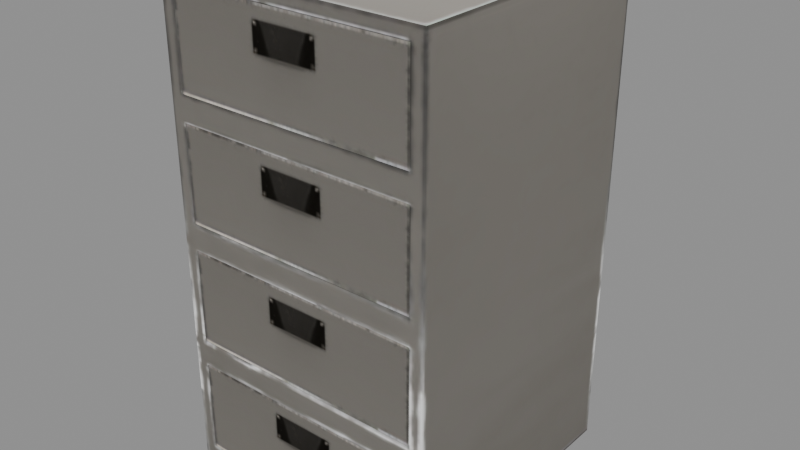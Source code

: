 # Source: FilingCabinet_Separated.blend  (saved by Blender 5.3.31; exported with 4.5.12 LTS)
import bpy
from mathutils import Matrix  # noqa: F401  (used for matrix-valued properties, if any)

bpy.ops.wm.read_factory_settings(use_empty=True)
scene = bpy.context.scene
scene.name = 'Scene'

# ---- images (referenced by path relative to the original .blend; pixels are not part of the script)
import os
ASSET_DIR = os.environ.get("B2B_ASSET_DIR", "")  # directory of the original .blend (textures are referenced by path, not embedded)
HERE = os.path.dirname(os.path.abspath(__file__))  # packed textures are extracted next to this script under _unpacked/

def load_image(name, relpath, width, height, colorspace="sRGB"):
    """Load a texture the original file referenced (path relative to the .blend, or extracted next to this script)."""
    p = next((c for c in (os.path.join(HERE, relpath), os.path.join(ASSET_DIR, relpath)) if relpath and os.path.exists(c)), "")
    if p:
        img = bpy.data.images.load(p, check_existing=True)
        img.name = name
    else:  # same state as the original file: an image datablock whose file is absent (Cycles renders it pink)
        img = bpy.data.images.new(name, width, height)
        img.source = "FILE"
        img.filepath = "//" + (relpath or name)
    img.colorspace_settings.name = colorspace
    return img
img_filingcabinet1 = load_image('FilingCabinet1', '_unpacked/FilingCabinet1.e9891e1a.png', 512, 512, 'sRGB')
img_drawer = load_image('Drawer', '_unpacked/FilingCabinet1Drawer.73832f3d.png', 256, 256, 'sRGB')

# ---- materials (node trees are filled in below, after node groups)
mat_filingcabinet1 = bpy.data.materials.new('FilingCabinet1')
mat_filingcabinet1.roughness = 1.0
mat_filingcabinet1.specular_intensity = 0.0
mat_drawer = bpy.data.materials.new('Drawer')
mat_drawer.roughness = 1.0
mat_drawer.specular_intensity = 0.0

# ---- material node trees
mat_filingcabinet1.use_nodes = True; mat_filingcabinet1.node_tree.nodes.clear()
_N = mat_filingcabinet1.node_tree.nodes; _L = mat_filingcabinet1.node_tree.links
n0 = _N.new('ShaderNodeBsdfPrincipled'); n0.name = 'Principled BSDF'; n0.location = (-200, 100)
n0.inputs[2].default_value = 1.0
n0.inputs[10].default_value = 0.005
n0.inputs[13].default_value = 0.0
n1 = _N.new('ShaderNodeOutputMaterial'); n1.name = 'Material Output'; n1.location = (200, 100)
n2 = _N.new('ShaderNodeNormalMap'); n2.name = 'Normal Map'; n2.location = (-600, -600)
n2.label = 'Normal/Map'
n2.width = 160
n2.inputs[0].default_value = 0.0
n3 = _N.new('ShaderNodeTexImage'); n3.name = 'Image Texture'; n3.location = (-600, 300)
n3.image = img_filingcabinet1
_L.new(n0.outputs[0], n1.inputs[0])
_L.new(n2.outputs[0], n0.inputs[5])
_L.new(n3.outputs[0], n0.inputs[0])
n1.is_active_output = True
mat_drawer.use_nodes = True; mat_drawer.node_tree.nodes.clear()
_N = mat_drawer.node_tree.nodes; _L = mat_drawer.node_tree.links
n0 = _N.new('ShaderNodeBsdfPrincipled'); n0.name = 'Principled BSDF'; n0.location = (-200, 100)
n0.inputs[2].default_value = 1.0
n0.inputs[10].default_value = 0.005
n0.inputs[13].default_value = 0.0
n1 = _N.new('ShaderNodeOutputMaterial'); n1.name = 'Material Output'; n1.location = (200, 100)
n2 = _N.new('ShaderNodeNormalMap'); n2.name = 'Normal Map'; n2.location = (-600, -600)
n2.label = 'Normal/Map'
n2.width = 160
n2.inputs[0].default_value = 0.0
n3 = _N.new('ShaderNodeTexImage'); n3.name = 'Image Texture'; n3.location = (-600, 300)
n3.image = img_drawer
_L.new(n0.outputs[0], n1.inputs[0])
_L.new(n2.outputs[0], n0.inputs[5])
_L.new(n3.outputs[0], n0.inputs[0])
n1.is_active_output = True

# ---- meshes
me_body = bpy.data.meshes.new('Body')
me_body.from_pydata([(-0.5, -0.5, 0.0), (-0.5, -0.5, 1.8), (-0.5, 0.5, 1.788e-07), (-0.5, 0.5, 1.8), (0.5, -0.5, 0.0), (0.5, -0.5, 1.8), (0.5, 0.5, 1.788e-07), (0.5, 0.5, 1.8), (-0.5, -0.5, 0.0), (-0.5, -0.5, 1.8), (0.5, -0.5, 0.0), (0.5, -0.5, 1.8), (-0.5, -0.5, 0.45), (-0.5, -0.5, 0.9), (-0.5, -0.5, 1.35), (0.5, -0.5, 1.35), (0.5, -0.5, 0.9), (0.5, -0.5, 0.45), (0.455, -0.5, 1.395), (0.455, -0.5, 1.755), (-0.455, -0.5, 1.755), (-0.455, -0.5, 1.395), (0.455, -0.5, 0.045), (0.455, -0.5, 0.405), (-0.455, -0.5, 0.405), (-0.455, -0.5, 0.045), (0.455, -0.5, 0.495), (0.455, -0.5, 0.855), (-0.455, -0.5, 0.855), (-0.455, -0.5, 0.495), (0.455, -0.5, 0.945), (0.455, -0.5, 1.305), (-0.455, -0.5, 1.305), (-0.455, -0.5, 0.945), (-3.513e-08, -0.4, 1.575), (-9.521e-08, -0.4, 0.225), (-6.517e-08, -0.4, 0.675), (-6.517e-08, -0.4, 1.125)], [], [(1, 2, 0), (3, 6, 2), (7, 4, 6), (6, 0, 2), (3, 5, 7), (22, 23, 35), (26, 27, 36), (30, 31, 37), (11, 18, 15), (9, 19, 11), (9, 21, 20), (15, 21, 14), (17, 22, 10), (12, 23, 17), (8, 24, 12), (10, 25, 8), (16, 26, 17), (13, 27, 16), (12, 28, 13), (17, 29, 12), (15, 30, 16), (14, 31, 15), (13, 32, 14), (16, 33, 13), (18, 19, 34), (19, 20, 34), (20, 21, 34), (21, 18, 34), (23, 24, 35), (24, 25, 35), (25, 22, 35), (27, 28, 36), (28, 29, 36), (29, 26, 36), (31, 32, 37), (32, 33, 37), (33, 30, 37), (1, 3, 2), (3, 7, 6), (7, 5, 4), (6, 4, 0), (3, 1, 5), (11, 19, 18), (9, 20, 19), (9, 14, 21), (15, 18, 21), (17, 23, 22), (12, 24, 23), (8, 25, 24), (10, 22, 25), (16, 27, 26), (13, 28, 27), (12, 29, 28), (17, 26, 29), (15, 31, 30), (14, 32, 31), (13, 33, 32), (16, 30, 33)])
me_body.polygons.foreach_set('use_smooth', [True] * 58)
_k = set([(0, 2), (1, 3), (2, 3), (2, 6), (3, 7), (4, 6), (5, 7), (6, 7), (18, 19), (18, 21), (19, 20), (20, 21), (22, 23), (22, 25), (23, 24), (24, 25), (26, 27), (26, 29), (27, 28), (28, 29), (30, 31), (30, 33), (31, 32), (32, 33)])
me_body.attributes.new('sharp_edge', 'BOOLEAN', 'EDGE').data.foreach_set('value', [ (min(e.vertices), max(e.vertices)) in _k for e in me_body.edges])
_uv = me_body.uv_layers.new(name='UVMap')
_uv.uv.foreach_set('vector', [0.6981, 0.7476, 0.2524, 0.9952, 0.2524, 0.7476, 0.6981, 0.004826, 0.2524, 0.2524, 0.2524, 0.004826, 0.6981, 0.2524, 0.2524, 0.5, 0.2524, 0.2524, 0.2524, 0.2524, 0.004826, 0.004826, 0.2524, 0.004826, 0.6981, 0.004826, 0.9457, 0.2524, 0.6981, 0.2524, 0.2636, 0.5111, 0.3527, 0.5111, 0.3081, 0.6238, 0.375, 0.5111, 0.4641, 0.5111, 0.4195, 0.6238, 0.4864, 0.5111, 0.5755, 0.5111, 0.5309, 0.6238, 0.6981, 0.5, 0.5978, 0.5111, 0.5867, 0.5, 0.6981, 0.7476, 0.6869, 0.5111, 0.6981, 0.5, 0.6981, 0.7476, 0.5978, 0.7364, 0.6869, 0.7364, 0.5867, 0.5, 0.5978, 0.7364, 0.5867, 0.7476, 0.3638, 0.5, 0.2636, 0.5111, 0.2524, 0.5, 0.3638, 0.7476, 0.3527, 0.5111, 0.3638, 0.5, 0.2524, 0.7476, 0.3527, 0.7364, 0.3638, 0.7476, 0.2524, 0.5, 0.2636, 0.7364, 0.2524, 0.7476, 0.4752, 0.5, 0.375, 0.5111, 0.3638, 0.5, 0.4752, 0.7476, 0.4641, 0.5111, 0.4752, 0.5, 0.3638, 0.7476, 0.4641, 0.7364, 0.4752, 0.7476, 0.3638, 0.5, 0.375, 0.7364, 0.3638, 0.7476, 0.5867, 0.5, 0.4864, 0.5111, 0.4752, 0.5, 0.5867, 0.7476, 0.5755, 0.5111, 0.5867, 0.5, 0.4752, 0.7476, 0.5755, 0.7364, 0.5867, 0.7476, 0.4752, 0.5, 0.4864, 0.7364, 0.4752, 0.7476, 0.5978, 0.5111, 0.6869, 0.5111, 0.6424, 0.6238, 0.6869, 0.5111, 0.6869, 0.7364, 0.6424, 0.6238, 0.6869, 0.7364, 0.5978, 0.7364, 0.6424, 0.6238, 0.5978, 0.7364, 0.5978, 0.5111, 0.6424, 0.6238, 0.3527, 0.5111, 0.3527, 0.7364, 0.3081, 0.6238, 0.3527, 0.7364, 0.2636, 0.7364, 0.3081, 0.6238, 0.2636, 0.7364, 0.2636, 0.5111, 0.3081, 0.6238, 0.4641, 0.5111, 0.4641, 0.7364, 0.4195, 0.6238, 0.4641, 0.7364, 0.375, 0.7364, 0.4195, 0.6238, 0.375, 0.7364, 0.375, 0.5111, 0.4195, 0.6238, 0.5755, 0.5111, 0.5755, 0.7364, 0.5309, 0.6238, 0.5755, 0.7364, 0.4864, 0.7364, 0.5309, 0.6238, 0.4864, 0.7364, 0.4864, 0.5111, 0.5309, 0.6238, 0.6981, 0.7476, 0.6981, 0.9952, 0.2524, 0.9952, 0.6981, 0.004826, 0.6981, 0.2524, 0.2524, 0.2524, 0.6981, 0.2524, 0.6981, 0.5, 0.2524, 0.5, 0.2524, 0.2524, 0.004826, 0.2524, 0.004826, 0.004826, 0.6981, 0.004826, 0.9457, 0.004826, 0.9457, 0.2524, 0.6981, 0.5, 0.6869, 0.5111, 0.5978, 0.5111, 0.6981, 0.7476, 0.6869, 0.7364, 0.6869, 0.5111, 0.6981, 0.7476, 0.5867, 0.7476, 0.5978, 0.7364, 0.5867, 0.5, 0.5978, 0.5111, 0.5978, 0.7364, 0.3638, 0.5, 0.3527, 0.5111, 0.2636, 0.5111, 0.3638, 0.7476, 0.3527, 0.7364, 0.3527, 0.5111, 0.2524, 0.7476, 0.2636, 0.7364, 0.3527, 0.7364, 0.2524, 0.5, 0.2636, 0.5111, 0.2636, 0.7364, 0.4752, 0.5, 0.4641, 0.5111, 0.375, 0.5111, 0.4752, 0.7476, 0.4641, 0.7364, 0.4641, 0.5111, 0.3638, 0.7476, 0.375, 0.7364, 0.4641, 0.7364, 0.3638, 0.5, 0.375, 0.5111, 0.375, 0.7364, 0.5867, 0.5, 0.5755, 0.5111, 0.4864, 0.5111, 0.5867, 0.7476, 0.5755, 0.7364, 0.5755, 0.5111, 0.4752, 0.7476, 0.4864, 0.7364, 0.5755, 0.7364, 0.4752, 0.5, 0.4864, 0.5111, 0.4864, 0.7364])
me_body.materials.append(mat_filingcabinet1)
me_body.materials.append(mat_drawer)
me_body.update()
me_body.normals_split_custom_set([tuple(v) for v in zip(*[iter([-1.0, 1.88e-07, 2.961e-14, -1.0, 1.763e-07, 2.961e-14, -1.0, 1.656e-07, 2.961e-14, 1.788e-07, 1.0, 1.656e-07, 1.788e-07, 1.0, 1.656e-07, 1.788e-07, 1.0, 1.656e-07, 1.0, -2.094e-07, -2.56e-14, 1.0, -2.211e-07, -2.769e-14, 1.0, -2.318e-07, -2.961e-14, 3.553e-14, 1.788e-07, -1.0, 3.553e-14, 1.788e-07, -1.0, 4.263e-14, 1.788e-07, -1.0, -2.384e-08, 0.0, 1.0, -2.384e-08, 0.0, 1.0, -2.384e-07, 0.0, 1.0, -0.1633, -0.9779, 0.1306, -0.1633, -0.9779, -0.1306, -1.557e-07, -1.0, 1.094e-07, -0.1633, -0.9779, 0.1306, -0.1633, -0.9779, -0.1306, -1.207e-07, -1.0, -2.845e-07, -0.1633, -0.9779, 0.1306, -0.1633, -0.9779, -0.1306, -1.456e-07, -1.0, -1.751e-07, 2.188e-09, -1.0, 5.221e-07, -1.247e-07, -1.0, -5.399e-09, -6.459e-08, -1.0, 2.631e-07, -1.269e-07, -1.0, -6.157e-08, 2.306e-08, -1.0, 4.935e-07, 2.188e-09, -1.0, 5.221e-07, -1.269e-07, -1.0, -6.157e-08, -4.916e-10, -1.0, -4.516e-07, -1.483e-07, -1.0, -1.15e-07, -6.459e-08, -1.0, 2.631e-07, -4.916e-10, -1.0, -4.516e-07, -6.238e-08, -1.0, -2.103e-07, -3.925e-07, -1.0, -7.996e-07, -1.761e-07, -1.0, -9.031e-07, -1.486e-07, -1.0, -8.805e-07, -6.805e-08, -1.0, -2.441e-07, -7.366e-07, -1.0, -8.519e-07, -3.925e-07, -1.0, -7.996e-07, -3.057e-07, -1.0, -3.187e-07, 1.418e-07, -1.0, -9.306e-08, -6.805e-08, -1.0, -2.441e-07, -1.486e-07, -1.0, -8.805e-07, -3.79e-07, -1.0, -3.323e-07, -3.057e-07, -1.0, -3.187e-07, -6.459e-08, -1.0, -2.463e-07, -1.247e-07, -1.0, -7.332e-07, -3.925e-07, -1.0, -7.996e-07, -8.115e-08, -1.0, 2.592e-08, 2.306e-08, -1.0, 3.863e-07, -6.459e-08, -1.0, -2.463e-07, -6.805e-08, -1.0, -2.441e-07, -1.718e-07, -1.0, 6.401e-07, -8.115e-08, -1.0, 2.592e-08, -3.925e-07, -1.0, -7.996e-07, -3.227e-07, -1.0, -3.391e-07, -6.805e-08, -1.0, -2.441e-07, -6.459e-08, -1.0, 2.631e-07, -1.247e-07, -1.0, -9.031e-07, -6.459e-08, -1.0, -2.463e-07, -6.238e-08, -1.0, -2.103e-07, 2.306e-08, -1.0, 5.679e-07, -6.459e-08, -1.0, 2.631e-07, -8.115e-08, -1.0, 2.592e-08, -1.247e-07, -1.0, -1.08e-08, -6.238e-08, -1.0, -2.103e-07, -6.459e-08, -1.0, -2.463e-07, 2.306e-08, -1.0, -6.096e-07, -8.115e-08, -1.0, 2.592e-08, -0.1633, -0.9779, 0.1306, -0.1633, -0.9779, -0.1306, -1.326e-07, -1.0, -1.094e-07, -0.1633, -0.9779, -0.1306, 0.1633, -0.9779, -0.1306, -1.326e-07, -1.0, -1.094e-07, 0.1633, -0.9779, -0.1306, 0.1633, -0.9779, 0.1306, -1.326e-07, -1.0, -1.094e-07, 0.1633, -0.9779, 0.1306, -0.1633, -0.9779, 0.1306, -1.326e-07, -1.0, -1.094e-07, -0.1633, -0.9779, -0.1306, 0.1633, -0.9779, -0.1306, -1.557e-07, -1.0, 1.094e-07, 0.1633, -0.9779, -0.1306, 0.1633, -0.9779, 0.1306, -1.557e-07, -1.0, 1.094e-07, 0.1633, -0.9779, 0.1306, -0.1633, -0.9779, 0.1306, -1.557e-07, -1.0, 1.094e-07, -0.1633, -0.9779, -0.1306, 0.1633, -0.9779, -0.1306, -1.207e-07, -1.0, -2.845e-07, 0.1633, -0.9779, -0.1306, 0.1633, -0.9779, 0.1306, -1.207e-07, -1.0, -2.845e-07, 0.1633, -0.9779, 0.1306, -0.1633, -0.9779, 0.1306, -1.207e-07, -1.0, -2.845e-07, -0.1633, -0.9779, -0.1306, 0.1633, -0.9779, -0.1306, -1.456e-07, -1.0, -1.751e-07, 0.1633, -0.9779, -0.1306, 0.1633, -0.9779, 0.1306, -1.456e-07, -1.0, -1.751e-07, 0.1633, -0.9779, 0.1306, -0.1633, -0.9779, 0.1306, -1.456e-07, -1.0, -1.751e-07, -1.0, 1.88e-07, 2.961e-14, -1.0, 1.987e-07, 2.961e-14, -1.0, 1.763e-07, 2.961e-14, 1.788e-07, 1.0, 1.656e-07, 1.788e-07, 1.0, 1.656e-07, 1.788e-07, 1.0, 1.656e-07, 1.0, -2.094e-07, -2.56e-14, 1.0, -1.987e-07, -2.368e-14, 1.0, -2.211e-07, -2.769e-14, 3.553e-14, 1.788e-07, -1.0, 2.842e-14, 1.788e-07, -1.0, 3.553e-14, 1.788e-07, -1.0, -2.384e-08, 0.0, 1.0, 1.907e-07, 0.0, 1.0, -2.384e-08, 0.0, 1.0, 2.188e-09, -1.0, 5.221e-07, 2.306e-08, -1.0, 4.935e-07, -1.247e-07, -1.0, -5.399e-09, -1.269e-07, -1.0, -6.157e-08, -1.483e-07, -1.0, -1.15e-07, 2.306e-08, -1.0, 4.935e-07, -1.269e-07, -1.0, -6.157e-08, -6.238e-08, -1.0, -2.103e-07, -4.916e-10, -1.0, -4.516e-07, -6.459e-08, -1.0, 2.631e-07, -1.247e-07, -1.0, -5.399e-09, -4.916e-10, -1.0, -4.516e-07, -3.925e-07, -1.0, -7.996e-07, -7.366e-07, -1.0, -8.519e-07, -1.761e-07, -1.0, -9.031e-07, -6.805e-08, -1.0, -2.441e-07, 1.418e-07, -1.0, -9.306e-08, -7.366e-07, -1.0, -8.519e-07, -3.057e-07, -1.0, -3.187e-07, -3.79e-07, -1.0, -3.323e-07, 1.418e-07, -1.0, -9.306e-08, -1.486e-07, -1.0, -8.805e-07, -1.761e-07, -1.0, -9.031e-07, -3.79e-07, -1.0, -3.323e-07, -6.459e-08, -1.0, -2.463e-07, 2.306e-08, -1.0, 3.863e-07, -1.247e-07, -1.0, -7.332e-07, -8.115e-08, -1.0, 2.592e-08, -1.718e-07, -1.0, 6.401e-07, 2.306e-08, -1.0, 3.863e-07, -6.805e-08, -1.0, -2.441e-07, -3.227e-07, -1.0, -3.391e-07, -1.718e-07, -1.0, 6.401e-07, -3.925e-07, -1.0, -7.996e-07, -1.247e-07, -1.0, -7.332e-07, -3.227e-07, -1.0, -3.391e-07, -6.459e-08, -1.0, 2.631e-07, 2.306e-08, -1.0, 5.679e-07, -1.247e-07, -1.0, -9.031e-07, -6.238e-08, -1.0, -2.103e-07, -1.247e-07, -1.0, -1.08e-08, 2.306e-08, -1.0, 5.679e-07, -8.115e-08, -1.0, 2.592e-08, 2.306e-08, -1.0, -6.096e-07, -1.247e-07, -1.0, -1.08e-08, -6.459e-08, -1.0, -2.463e-07, -1.247e-07, -1.0, -9.031e-07, 2.306e-08, -1.0, -6.096e-07])] * 3)])
me_drawer4 = bpy.data.meshes.new('Drawer4')
me_drawer4.from_pydata([(0.42, -0.435, 0.095), (-0.42, -0.435, 0.095), (0.42, -0.435, -0.145), (-0.42, -0.435, -0.145), (0.42, 0.435, 0.095), (-0.42, 0.435, 0.095), (0.42, 0.435, -0.145), (-0.42, 0.435, -0.145), (0.45, -0.435, 0.175), (-0.45, -0.435, 0.175), (0.45, -0.435, -0.175), (-0.45, -0.435, -0.175)], [], [(3, 6, 2), (7, 4, 6), (9, 10, 8), (6, 0, 2), (3, 5, 7), (3, 7, 6), (7, 5, 4), (9, 11, 10), (6, 4, 0), (3, 1, 5)])
me_drawer4.polygons.foreach_set('use_smooth', [True] * 10)
me_drawer4.polygons.foreach_set('material_index', [1, 1, 1, 1, 1, 1, 1, 1, 1, 1])
_k = set([(0, 2), (0, 4), (1, 3), (1, 5), (2, 3), (2, 6), (3, 7), (4, 5), (4, 6), (5, 7), (6, 7), (8, 9), (8, 10), (9, 11), (10, 11)])
me_drawer4.attributes.new('sharp_edge', 'BOOLEAN', 'EDGE').data.foreach_set('value', [ (min(e.vertices), max(e.vertices)) in _k for e in me_drawer4.edges])
_uv = me_drawer4.uv_layers.new(name='UVMap')
_uv.uv.foreach_set('vector', [0.005924, 0.1664, 0.5877, 0.7281, 0.005924, 0.7281, 0.5877, 0.1664, 0.7482, 0.7281, 0.5877, 0.7281, 0.9941, 0.6078, 0.76, 0.005924, 0.9941, 0.005924, 0.5877, 0.7281, 0.005924, 0.8886, 0.005924, 0.7281, 0.005924, 0.1664, 0.5877, 0.005924, 0.5877, 0.1664, 0.005924, 0.1664, 0.5877, 0.1664, 0.5877, 0.7281, 0.5877, 0.1664, 0.7482, 0.1664, 0.7482, 0.7281, 0.9941, 0.6078, 0.76, 0.6078, 0.76, 0.005924, 0.5877, 0.7281, 0.5877, 0.8886, 0.005924, 0.8886, 0.005924, 0.1664, 0.005924, 0.005924, 0.5877, 0.005924])
me_drawer4.materials.append(mat_filingcabinet1)
me_drawer4.materials.append(mat_drawer)
me_drawer4.update()
me_drawer4.normals_split_custom_set([tuple(v) for v in zip(*[iter([-1.247e-08, 2.74e-07, -1.0, -1.118e-08, 2.74e-07, -1.0, -4.078e-08, 2.74e-07, -1.0, 7.096e-08, 1.0, 2.433e-07, 7.096e-08, 1.0, 5.238e-08, 7.096e-08, 1.0, 0.0, -1.325e-07, -1.0, -3.338e-07, -1.325e-07, -1.0, -2.339e-07, -1.325e-07, -1.0, -1.892e-07, 1.0, -1.045e-07, -2.552e-14, 1.0, -7.821e-08, -2.552e-14, 1.0, -7.137e-08, -2.552e-14, -1.0, 1.565e-07, 2.552e-14, -1.0, 8.897e-08, 2.552e-14, -1.0, 7.137e-08, 2.552e-14, -1.247e-08, 2.74e-07, -1.0, 1.713e-08, 2.74e-07, -1.0, -1.118e-08, 2.74e-07, -1.0, 7.096e-08, 1.0, 2.433e-07, 7.096e-08, 1.0, 2.957e-07, 7.096e-08, 1.0, 5.238e-08, -1.325e-07, -1.0, -3.338e-07, -1.325e-07, -1.0, -3.784e-07, -1.325e-07, -1.0, -2.339e-07, 1.0, -1.045e-07, -2.552e-14, 1.0, -1.113e-07, -2.552e-14, 1.0, -7.821e-08, -2.552e-14, -1.0, 1.565e-07, 2.552e-14, -1.0, 1.741e-07, 2.552e-14, -1.0, 8.897e-08, 2.552e-14])] * 3)])
me_drawer3 = bpy.data.meshes.new('Drawer3')
me_drawer3.from_pydata([(0.42, -0.435, 0.095), (-0.42, -0.435, 0.095), (0.42, -0.435, -0.145), (-0.42, -0.435, -0.145), (0.42, 0.435, 0.095), (-0.42, 0.435, 0.095), (0.42, 0.435, -0.145), (-0.42, 0.435, -0.145), (0.45, -0.435, 0.175), (-0.45, -0.435, 0.175), (0.45, -0.435, -0.175), (-0.45, -0.435, -0.175)], [], [(3, 6, 2), (7, 4, 6), (9, 10, 8), (6, 0, 2), (3, 5, 7), (3, 7, 6), (7, 5, 4), (9, 11, 10), (6, 4, 0), (3, 1, 5)])
me_drawer3.polygons.foreach_set('use_smooth', [True] * 10)
me_drawer3.polygons.foreach_set('material_index', [1, 1, 1, 1, 1, 1, 1, 1, 1, 1])
_k = set([(0, 2), (0, 4), (1, 3), (1, 5), (2, 3), (2, 6), (3, 7), (4, 5), (4, 6), (5, 7), (6, 7), (8, 9), (8, 10), (9, 11), (10, 11)])
me_drawer3.attributes.new('sharp_edge', 'BOOLEAN', 'EDGE').data.foreach_set('value', [ (min(e.vertices), max(e.vertices)) in _k for e in me_drawer3.edges])
_uv = me_drawer3.uv_layers.new(name='UVMap')
_uv.uv.foreach_set('vector', [0.005924, 0.1664, 0.5877, 0.7281, 0.005924, 0.7281, 0.5877, 0.1664, 0.7482, 0.7281, 0.5877, 0.7281, 0.9941, 0.6078, 0.76, 0.005924, 0.9941, 0.005924, 0.5877, 0.7281, 0.005924, 0.8886, 0.005924, 0.7281, 0.005924, 0.1664, 0.5877, 0.005924, 0.5877, 0.1664, 0.005924, 0.1664, 0.5877, 0.1664, 0.5877, 0.7281, 0.5877, 0.1664, 0.7482, 0.1664, 0.7482, 0.7281, 0.9941, 0.6078, 0.76, 0.6078, 0.76, 0.005924, 0.5877, 0.7281, 0.5877, 0.8886, 0.005924, 0.8886, 0.005924, 0.1664, 0.005924, 0.005924, 0.5877, 0.005924])
me_drawer3.materials.append(mat_filingcabinet1)
me_drawer3.materials.append(mat_drawer)
me_drawer3.update()
me_drawer3.normals_split_custom_set([tuple(v) for v in zip(*[iter([-1.734e-08, 2.055e-07, -1.0, -1.814e-08, 2.055e-07, -1.0, 0.0, 2.055e-07, -1.0, 7.724e-08, 1.0, 2.433e-07, 1.002e-07, 1.0, 5.238e-08, 1.064e-07, 1.0, 0.0, -1.578e-07, -1.0, -4.468e-08, -1.403e-07, -1.0, -1.445e-07, -1.325e-07, -1.0, -1.892e-07, 1.0, -5.757e-08, -1.057e-14, 1.0, -1.251e-07, -2.186e-15, 1.0, -1.427e-07, 0.0, -1.0, 1.565e-07, 1.495e-14, -1.0, 8.897e-08, 2.334e-14, -1.0, 7.137e-08, 2.552e-14, -1.734e-08, 2.055e-07, -1.0, -3.548e-08, 2.055e-07, -1.0, -1.814e-08, 2.055e-07, -1.0, 7.724e-08, 1.0, 2.433e-07, 7.096e-08, 1.0, 2.957e-07, 1.002e-07, 1.0, 5.238e-08, -1.578e-07, -1.0, -4.468e-08, -1.656e-07, -1.0, 0.0, -1.403e-07, -1.0, -1.445e-07, 1.0, -5.757e-08, -1.057e-14, 1.0, -3.996e-08, -1.276e-14, 1.0, -1.251e-07, -2.186e-15, -1.0, 1.565e-07, 1.495e-14, -1.0, 1.741e-07, 1.276e-14, -1.0, 8.897e-08, 2.334e-14])] * 3)])
me_drawer2 = bpy.data.meshes.new('Drawer2')
me_drawer2.from_pydata([(0.42, -0.435, 0.095), (-0.42, -0.435, 0.095), (0.42, -0.435, -0.145), (-0.42, -0.435, -0.145), (0.42, 0.435, 0.095), (-0.42, 0.435, 0.095), (0.42, 0.435, -0.145), (-0.42, 0.435, -0.145), (0.45, -0.435, 0.175), (-0.45, -0.435, 0.175), (0.45, -0.435, -0.175), (-0.45, -0.435, -0.175)], [], [(3, 6, 2), (7, 4, 6), (9, 10, 8), (6, 0, 2), (3, 5, 7), (3, 7, 6), (7, 5, 4), (9, 11, 10), (6, 4, 0), (3, 1, 5)])
me_drawer2.polygons.foreach_set('use_smooth', [True] * 10)
me_drawer2.polygons.foreach_set('material_index', [1, 1, 1, 1, 1, 1, 1, 1, 1, 1])
_k = set([(0, 2), (0, 4), (1, 3), (1, 5), (2, 3), (2, 6), (3, 7), (4, 5), (4, 6), (5, 7), (6, 7), (8, 9), (8, 10), (9, 11), (10, 11)])
me_drawer2.attributes.new('sharp_edge', 'BOOLEAN', 'EDGE').data.foreach_set('value', [ (min(e.vertices), max(e.vertices)) in _k for e in me_drawer2.edges])
_uv = me_drawer2.uv_layers.new(name='UVMap')
_uv.uv.foreach_set('vector', [0.005924, 0.1664, 0.5877, 0.7281, 0.005924, 0.7281, 0.5877, 0.1664, 0.7482, 0.7281, 0.5877, 0.7281, 0.9941, 0.6078, 0.76, 0.005924, 0.9941, 0.005924, 0.5877, 0.7281, 0.005924, 0.8886, 0.005924, 0.7281, 0.005924, 0.1664, 0.5877, 0.005924, 0.5877, 0.1664, 0.005924, 0.1664, 0.5877, 0.1664, 0.5877, 0.7281, 0.5877, 0.1664, 0.7482, 0.1664, 0.7482, 0.7281, 0.9941, 0.6078, 0.76, 0.6078, 0.76, 0.005924, 0.5877, 0.7281, 0.5877, 0.8886, 0.005924, 0.8886, 0.005924, 0.1664, 0.005924, 0.005924, 0.5877, 0.005924])
me_drawer2.materials.append(mat_filingcabinet1)
me_drawer2.materials.append(mat_drawer)
me_drawer2.update()
me_drawer2.normals_split_custom_set([tuple(v) for v in zip(*[iter([-1.156e-08, 2.74e-07, -1.0, -1.209e-08, 2.74e-07, -1.0, 0.0, 2.74e-07, -1.0, 1.002e-07, 1.0, 5.389e-07, 7.724e-08, 1.0, 3.48e-07, 7.096e-08, 1.0, 2.957e-07, -1.325e-07, -1.0, -2.339e-07, -1.325e-07, -1.0, -3.338e-07, -1.325e-07, -1.0, -3.784e-07, 1.0, -7.413e-08, -4.667e-14, 1.0, -1.285e-07, -2.99e-14, 1.0, -1.427e-07, -2.552e-14, -1.0, 9.305e-08, 2.771e-14, -1.0, 1.325e-07, 3.61e-14, -1.0, 1.427e-07, 3.828e-14, -1.156e-08, 2.74e-07, -1.0, -2.365e-08, 2.74e-07, -1.0, -1.209e-08, 2.74e-07, -1.0, 1.002e-07, 1.0, 5.389e-07, 1.064e-07, 1.0, 5.913e-07, 7.724e-08, 1.0, 3.48e-07, -1.325e-07, -1.0, -2.339e-07, -1.325e-07, -1.0, -1.892e-07, -1.325e-07, -1.0, -3.338e-07, 1.0, -7.413e-08, -4.667e-14, 1.0, -5.995e-08, -5.104e-14, 1.0, -1.285e-07, -2.99e-14, -1.0, 9.305e-08, 2.771e-14, -1.0, 8.278e-08, 2.552e-14, -1.0, 1.325e-07, 3.61e-14])] * 3)])
me_drawer1 = bpy.data.meshes.new('Drawer1')
me_drawer1.from_pydata([(0.42, -0.435, 0.095), (-0.42, -0.435, 0.095), (0.42, -0.435, -0.145), (-0.42, -0.435, -0.145), (0.42, 0.435, 0.095), (-0.42, 0.435, 0.095), (0.42, 0.435, -0.145), (-0.42, 0.435, -0.145), (0.45, -0.435, 0.175), (-0.45, -0.435, 0.175), (0.45, -0.435, -0.175), (-0.45, -0.435, -0.175)], [], [(3, 6, 2), (7, 4, 6), (9, 10, 8), (6, 0, 2), (3, 5, 7), (3, 7, 6), (7, 5, 4), (9, 11, 10), (6, 4, 0), (3, 1, 5)])
me_drawer1.polygons.foreach_set('use_smooth', [True] * 10)
me_drawer1.polygons.foreach_set('material_index', [1, 1, 1, 1, 1, 1, 1, 1, 1, 1])
_k = set([(0, 2), (0, 4), (1, 3), (1, 5), (2, 3), (2, 6), (3, 7), (4, 5), (4, 6), (5, 7), (6, 7), (8, 9), (8, 10), (9, 11), (10, 11)])
me_drawer1.attributes.new('sharp_edge', 'BOOLEAN', 'EDGE').data.foreach_set('value', [ (min(e.vertices), max(e.vertices)) in _k for e in me_drawer1.edges])
_uv = me_drawer1.uv_layers.new(name='UVMap')
_uv.uv.foreach_set('vector', [0.005924, 0.1664, 0.5877, 0.7281, 0.005924, 0.7281, 0.5877, 0.1664, 0.7482, 0.7281, 0.5877, 0.7281, 0.9941, 0.6078, 0.76, 0.005924, 0.9941, 0.005924, 0.5877, 0.7281, 0.005924, 0.8886, 0.005924, 0.7281, 0.005924, 0.1664, 0.5877, 0.005924, 0.5877, 0.1664, 0.005924, 0.1664, 0.5877, 0.1664, 0.5877, 0.7281, 0.5877, 0.1664, 0.7482, 0.1664, 0.7482, 0.7281, 0.9941, 0.6078, 0.76, 0.6078, 0.76, 0.005924, 0.5877, 0.7281, 0.5877, 0.8886, 0.005924, 0.8886, 0.005924, 0.1664, 0.005924, 0.005924, 0.5877, 0.005924])
me_drawer1.materials.append(mat_filingcabinet1)
me_drawer1.materials.append(mat_drawer)
me_drawer1.update()
me_drawer1.normals_split_custom_set([tuple(v) for v in zip(*[iter([-1.825e-08, 4.111e-07, -1.0, -1.722e-08, 4.111e-07, -1.0, -4.078e-08, 4.111e-07, -1.0, 7.724e-08, 1.0, 4.866e-07, 1.002e-07, 1.0, 1.048e-07, 1.064e-07, 1.0, 0.0, -1.325e-07, -1.0, -4.468e-08, -1.325e-07, -1.0, -1.445e-07, -1.325e-07, -1.0, -1.892e-07, 1.0, -7.413e-08, -2.552e-14, 1.0, -1.285e-07, -2.552e-14, 1.0, -1.427e-07, -2.552e-14, -1.0, 1.4e-07, 2.771e-14, -1.0, 8.555e-08, 3.61e-14, -1.0, 7.137e-08, 3.828e-14, -1.825e-08, 4.111e-07, -1.0, 5.302e-09, 4.111e-07, -1.0, -1.722e-08, 4.111e-07, -1.0, 7.724e-08, 1.0, 4.866e-07, 7.096e-08, 1.0, 5.913e-07, 1.002e-07, 1.0, 1.048e-07, -1.325e-07, -1.0, -4.468e-08, -1.325e-07, -1.0, 0.0, -1.325e-07, -1.0, -1.445e-07, 1.0, -7.413e-08, -2.552e-14, 1.0, -5.995e-08, -2.552e-14, 1.0, -1.285e-07, -2.552e-14, -1.0, 1.4e-07, 2.771e-14, -1.0, 1.541e-07, 2.552e-14, -1.0, 8.555e-08, 3.61e-14])] * 3)])

# ---- objects
ob_body = bpy.data.objects.new('Body', me_body)
ob_drawer4 = bpy.data.objects.new('Drawer4', me_drawer4)
ob_drawer3 = bpy.data.objects.new('Drawer3', me_drawer3)
ob_drawer2 = bpy.data.objects.new('Drawer2', me_drawer2)
ob_drawer1 = bpy.data.objects.new('Drawer1', me_drawer1)
ob_filingcabinet = bpy.data.objects.new('FilingCabinet', None)

# ---- transforms, parenting, visibility, modifiers, constraints
ob_body.parent = ob_filingcabinet
ob_body.location = (0.0, 0.0, 0.0)
ob_body.color = (0.8, 0.8, 0.8, 1.0)
ob_drawer4.parent = ob_filingcabinet
ob_drawer4.location = (-9.686e-08, -0.065, 0.23)
ob_drawer4.color = (0.8, 0.8, 0.8, 1.0)
ob_drawer3.parent = ob_filingcabinet
ob_drawer3.location = (-9.686e-08, -0.065, 0.68)
ob_drawer3.color = (0.8, 0.8, 0.8, 1.0)
ob_drawer2.parent = ob_filingcabinet
ob_drawer2.location = (-9.686e-08, -0.065, 1.13)
ob_drawer2.color = (0.8, 0.8, 0.8, 1.0)
ob_drawer1.parent = ob_filingcabinet
ob_drawer1.location = (-9.686e-08, -0.065, 1.575)
ob_drawer1.color = (0.8, 0.8, 0.8, 1.0)
ob_filingcabinet.location = (0.0, 0.0, 0.0)
ob_filingcabinet.empty_display_size = 0.3
ob_filingcabinet.show_name = True

# ---- collection membership
scene.collection.objects.link(ob_body)
scene.collection.objects.link(ob_drawer4)
scene.collection.objects.link(ob_drawer3)
scene.collection.objects.link(ob_drawer2)
scene.collection.objects.link(ob_drawer1)
scene.collection.objects.link(ob_filingcabinet)

# ---- scene / render settings (as saved in the file)
scene.frame_start = 1; scene.frame_end = 250; scene.frame_set(1)
scene.render.engine = 'BLENDER_EEVEE_NEXT'
scene.render.bake_bias = 0.0
scene.render.bake_samples = 0
scene.render.compositor_device = 'GPU'
scene.eevee.use_volume_custom_range = False
scene.eevee.fast_gi_thickness_near = 0.1
scene.eevee.fast_gi_thickness_far = 0.0
scene.eevee.ray_tracing_options.screen_trace_thickness = 0.1
bpy.context.view_layer.update()

# ---- added for rendering (the .blend has no active camera and no usable light): camera, sun + grey world if the file has none
cam_auto = bpy.data.cameras.new('AutoCamera')
cam_auto.lens = 50.0
cam_auto.sensor_width = 36.0
cam_auto.clip_end = 1000.0
ob_auto_camera = bpy.data.objects.new('AutoCamera', cam_auto)
scene.collection.objects.link(ob_auto_camera)
ob_auto_camera.location = (2.11794, -2.54152, 2.59435)
ob_auto_camera.rotation_euler = (1.09748, -7.21219e-08, 0.694738)
scene.camera = ob_auto_camera
light_auto_sun = bpy.data.lights.new('AutoSun', 'SUN')
light_auto_sun.energy = 3.0
light_auto_sun.angle = 0.0523599
ob_auto_sun = bpy.data.objects.new('AutoSun', light_auto_sun)
scene.collection.objects.link(ob_auto_sun)
ob_auto_sun.rotation_euler = (0.872665, 0.174533, 0.523599)
if scene.world is None:
    world_auto = bpy.data.worlds.new('AutoWorld')
    world_auto.color = (0.3, 0.3, 0.3)
    scene.world = world_auto
bpy.context.view_layer.update()
